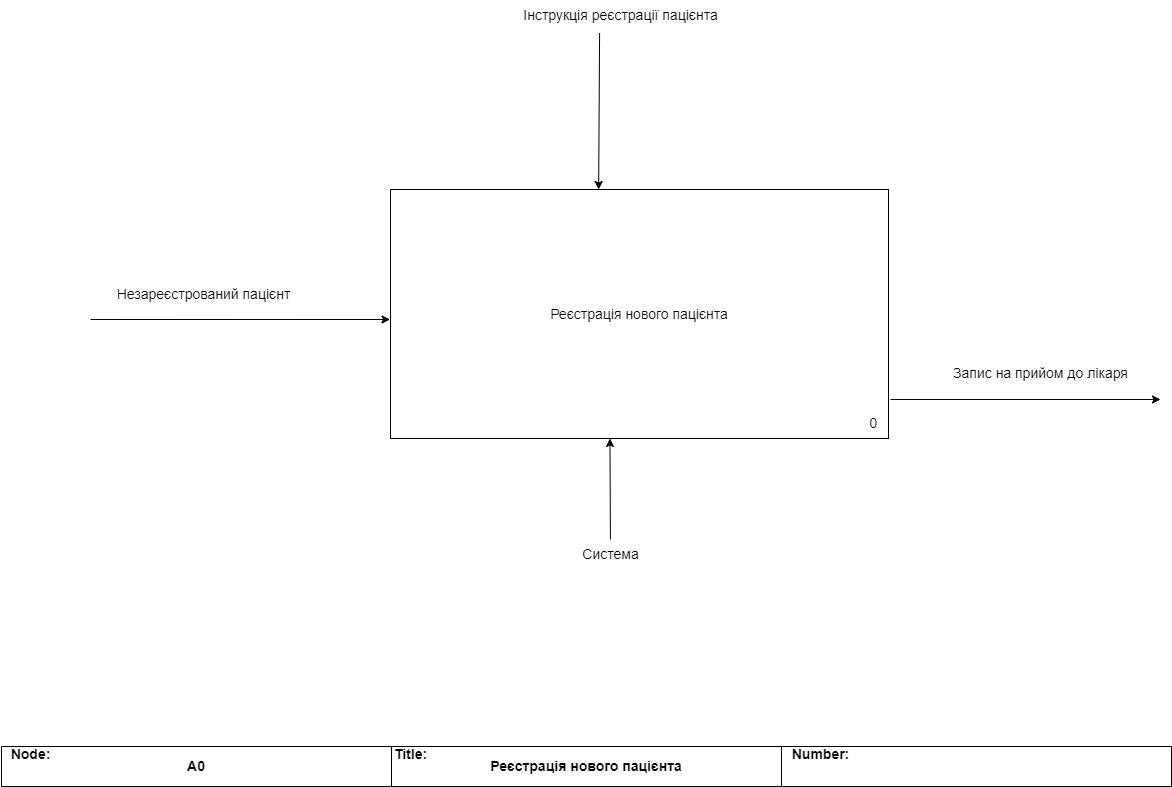

The diagram above was exported from draw.io. Its source (the exported page's mxGraphModel, read from the mxfile embedded in the PNG):
<mxGraphModel dx="1050" dy="565" grid="1" gridSize="10" guides="1" tooltips="1" connect="1" arrows="1" fold="1" page="1" pageScale="1" pageWidth="1169" pageHeight="827" math="0" shadow="0">
  <root>
    <mxCell id="0" />
    <mxCell id="1" parent="0" />
    <mxCell id="I5bFZJbCgZjvo2_4Mz4P-4" style="edgeStyle=orthogonalEdgeStyle;rounded=0;orthogonalLoop=1;jettySize=auto;html=1;exitX=0;exitY=0.5;exitDx=0;exitDy=0;entryX=0;entryY=0.5;entryDx=0;entryDy=0;" parent="1" source="I5bFZJbCgZjvo2_4Mz4P-1" target="I5bFZJbCgZjvo2_4Mz4P-1" edge="1">
      <mxGeometry relative="1" as="geometry">
        <mxPoint x="50" y="357.66666666666674" as="targetPoint" />
      </mxGeometry>
    </mxCell>
    <mxCell id="I5bFZJbCgZjvo2_4Mz4P-1" value="&lt;font style=&quot;font-size: 14px;&quot;&gt;Реєстрація нового пацієнта&lt;/font&gt;" style="rounded=0;whiteSpace=wrap;html=1;" parent="1" vertex="1">
      <mxGeometry x="390" y="230" width="498" height="249" as="geometry" />
    </mxCell>
    <mxCell id="I5bFZJbCgZjvo2_4Mz4P-2" value="&lt;font style=&quot;font-size: 14px;&quot;&gt;Незареєстрований пацієнт&lt;/font&gt;" style="text;html=1;align=center;verticalAlign=middle;resizable=0;points=[];autosize=1;strokeColor=none;fillColor=none;" parent="1" vertex="1">
      <mxGeometry x="107" y="320" width="192" height="29" as="geometry" />
    </mxCell>
    <mxCell id="I5bFZJbCgZjvo2_4Mz4P-13" value="" style="shape=table;startSize=0;container=1;collapsible=0;childLayout=tableLayout;" parent="1" vertex="1">
      <mxGeometry x="1" y="787" width="1170" height="40" as="geometry" />
    </mxCell>
    <mxCell id="I5bFZJbCgZjvo2_4Mz4P-14" value="" style="shape=tableRow;horizontal=0;startSize=0;swimlaneHead=0;swimlaneBody=0;strokeColor=inherit;top=0;left=0;bottom=0;right=0;collapsible=0;dropTarget=0;fillColor=none;points=[[0,0.5],[1,0.5]];portConstraint=eastwest;" parent="I5bFZJbCgZjvo2_4Mz4P-13" vertex="1">
      <mxGeometry width="1170" height="40" as="geometry" />
    </mxCell>
    <mxCell id="I5bFZJbCgZjvo2_4Mz4P-15" value="&lt;div style=&quot;&quot;&gt;&lt;b style=&quot;font-size: 14px; background-color: initial;&quot;&gt;A0&lt;/b&gt;&lt;/div&gt;" style="shape=partialRectangle;html=1;whiteSpace=wrap;connectable=0;strokeColor=inherit;overflow=hidden;fillColor=none;top=0;left=0;bottom=0;right=0;pointerEvents=1;align=center;" parent="I5bFZJbCgZjvo2_4Mz4P-14" vertex="1">
      <mxGeometry width="390" height="40" as="geometry">
        <mxRectangle width="390" height="40" as="alternateBounds" />
      </mxGeometry>
    </mxCell>
    <mxCell id="I5bFZJbCgZjvo2_4Mz4P-16" value="&lt;b style=&quot;border-color: var(--border-color);&quot;&gt;&lt;font style=&quot;border-color: var(--border-color); font-size: 14px;&quot;&gt;Реєстрація нового пацієнта&lt;/font&gt;&lt;/b&gt;" style="shape=partialRectangle;html=1;whiteSpace=wrap;connectable=0;strokeColor=inherit;overflow=hidden;fillColor=none;top=0;left=0;bottom=0;right=0;pointerEvents=1;align=center;" parent="I5bFZJbCgZjvo2_4Mz4P-14" vertex="1">
      <mxGeometry x="390" width="390" height="40" as="geometry">
        <mxRectangle width="390" height="40" as="alternateBounds" />
      </mxGeometry>
    </mxCell>
    <mxCell id="I5bFZJbCgZjvo2_4Mz4P-17" value="" style="shape=partialRectangle;html=1;whiteSpace=wrap;connectable=0;strokeColor=inherit;overflow=hidden;fillColor=none;top=0;left=0;bottom=0;right=0;pointerEvents=1;align=left;" parent="I5bFZJbCgZjvo2_4Mz4P-14" vertex="1">
      <mxGeometry x="780" width="390" height="40" as="geometry">
        <mxRectangle width="390" height="40" as="alternateBounds" />
      </mxGeometry>
    </mxCell>
    <mxCell id="I5bFZJbCgZjvo2_4Mz4P-19" value="&lt;b style=&quot;border-color: var(--border-color); font-size: 14px; text-align: left;&quot;&gt;Node:&lt;/b&gt;" style="text;html=1;align=center;verticalAlign=middle;resizable=0;points=[];autosize=1;strokeColor=none;fillColor=none;" parent="1" vertex="1">
      <mxGeometry y="780" width="60" height="30" as="geometry" />
    </mxCell>
    <mxCell id="I5bFZJbCgZjvo2_4Mz4P-20" value="&lt;b style=&quot;border-color: var(--border-color); text-align: left;&quot;&gt;&lt;font style=&quot;border-color: var(--border-color); font-size: 14px;&quot;&gt;Title:&lt;/font&gt;&lt;/b&gt;" style="text;html=1;align=center;verticalAlign=middle;resizable=0;points=[];autosize=1;strokeColor=none;fillColor=none;" parent="1" vertex="1">
      <mxGeometry x="380" y="780" width="60" height="30" as="geometry" />
    </mxCell>
    <mxCell id="I5bFZJbCgZjvo2_4Mz4P-21" value="&lt;b style=&quot;border-color: var(--border-color); font-size: 14px; text-align: left;&quot;&gt;Number:&lt;/b&gt;" style="text;html=1;align=center;verticalAlign=middle;resizable=0;points=[];autosize=1;strokeColor=none;fillColor=none;" parent="1" vertex="1">
      <mxGeometry x="780" y="780" width="80" height="30" as="geometry" />
    </mxCell>
    <mxCell id="I5bFZJbCgZjvo2_4Mz4P-23" value="&lt;font style=&quot;font-size: 14px;&quot;&gt;Система&lt;/font&gt;" style="text;html=1;align=center;verticalAlign=middle;resizable=0;points=[];autosize=1;strokeColor=none;fillColor=none;" parent="1" vertex="1">
      <mxGeometry x="570" y="580" width="80" height="30" as="geometry" />
    </mxCell>
    <mxCell id="I5bFZJbCgZjvo2_4Mz4P-25" value="" style="endArrow=classic;html=1;rounded=0;entryX=-0.001;entryY=0.522;entryDx=0;entryDy=0;entryPerimeter=0;" parent="1" target="I5bFZJbCgZjvo2_4Mz4P-1" edge="1">
      <mxGeometry width="50" height="50" relative="1" as="geometry">
        <mxPoint x="90" y="360" as="sourcePoint" />
        <mxPoint x="310" y="350" as="targetPoint" />
      </mxGeometry>
    </mxCell>
    <mxCell id="I5bFZJbCgZjvo2_4Mz4P-27" value="" style="endArrow=classic;html=1;rounded=0;" parent="1" source="I5bFZJbCgZjvo2_4Mz4P-23" edge="1">
      <mxGeometry width="50" height="50" relative="1" as="geometry">
        <mxPoint x="609.44" y="569" as="sourcePoint" />
        <mxPoint x="609.44" y="479" as="targetPoint" />
      </mxGeometry>
    </mxCell>
    <mxCell id="I5bFZJbCgZjvo2_4Mz4P-29" value="&lt;font style=&quot;font-size: 14px;&quot;&gt;Інструкція реєстрації пацієнта&lt;/font&gt;" style="text;html=1;align=center;verticalAlign=middle;resizable=0;points=[];autosize=1;strokeColor=none;fillColor=none;" parent="1" vertex="1">
      <mxGeometry x="510" y="40.75" width="220" height="30" as="geometry" />
    </mxCell>
    <mxCell id="I5bFZJbCgZjvo2_4Mz4P-33" value="" style="endArrow=classic;html=1;rounded=0;exitX=0.405;exitY=1.096;exitDx=0;exitDy=0;exitPerimeter=0;entryX=0.177;entryY=-0.003;entryDx=0;entryDy=0;entryPerimeter=0;" parent="1" source="I5bFZJbCgZjvo2_4Mz4P-29" edge="1">
      <mxGeometry width="50" height="50" relative="1" as="geometry">
        <mxPoint x="990" y="300.75" as="sourcePoint" />
        <mxPoint x="598.146" y="230.00300000000004" as="targetPoint" />
      </mxGeometry>
    </mxCell>
    <mxCell id="I5bFZJbCgZjvo2_4Mz4P-38" value="&lt;font style=&quot;font-size: 14px;&quot;&gt;Запис на прийом до лікаря&lt;/font&gt;" style="text;html=1;align=center;verticalAlign=middle;resizable=0;points=[];autosize=1;strokeColor=none;fillColor=none;" parent="1" vertex="1">
      <mxGeometry x="940" y="399" width="200" height="30" as="geometry" />
    </mxCell>
    <mxCell id="I5bFZJbCgZjvo2_4Mz4P-39" value="" style="endArrow=classic;html=1;rounded=0;" parent="1" edge="1">
      <mxGeometry width="50" height="50" relative="1" as="geometry">
        <mxPoint x="890" y="440" as="sourcePoint" />
        <mxPoint x="1160" y="440" as="targetPoint" />
      </mxGeometry>
    </mxCell>
    <mxCell id="Qf8a7jjqd1LHS3QbYwwk-1" value="&lt;font style=&quot;font-size: 14px;&quot;&gt;0&lt;/font&gt;" style="text;html=1;align=center;verticalAlign=middle;resizable=0;points=[];autosize=1;strokeColor=none;fillColor=none;" parent="1" vertex="1">
      <mxGeometry x="858" y="449" width="30" height="30" as="geometry" />
    </mxCell>
  </root>
</mxGraphModel>